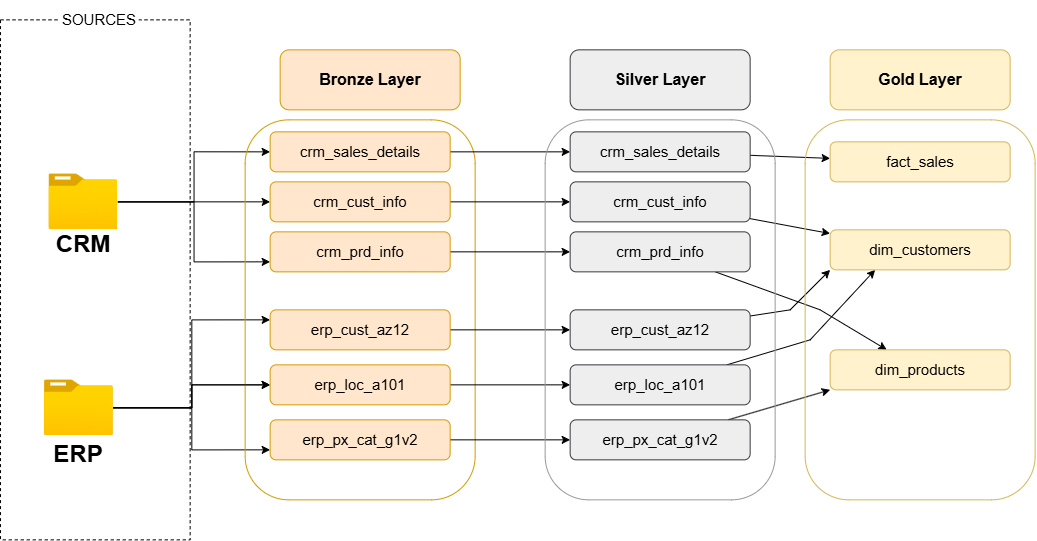

The diagram above was exported from draw.io. Its source (the exported page's mxGraphModel, read from the mxfile embedded in the PNG):
<mxGraphModel dx="1084" dy="659" grid="1" gridSize="10" guides="1" tooltips="1" connect="1" arrows="1" fold="1" page="0" pageScale="1" pageWidth="827" pageHeight="1169" math="0" shadow="0">
  <root>
    <mxCell id="0" />
    <mxCell id="1" parent="0" />
    <mxCell id="oS51lzEstQlRnLmZGK-F-1" parent="1" style="rounded=0;whiteSpace=wrap;html=1;fillColor=none;dashed=1;" value="&lt;b&gt;&lt;br&gt;&lt;/b&gt;" vertex="1">
      <mxGeometry height="520" width="189.63" x="30.37" y="70" as="geometry" />
    </mxCell>
    <mxCell id="oS51lzEstQlRnLmZGK-F-2" parent="1" style="text;html=1;whiteSpace=wrap;strokeColor=none;fillColor=default;align=center;verticalAlign=middle;rounded=0;fontSize=15;" value="SOURCES" vertex="1">
      <mxGeometry height="40" width="80" x="88.99" y="50" as="geometry" />
    </mxCell>
    <mxCell id="oS51lzEstQlRnLmZGK-F-18" edge="1" parent="1" source="oS51lzEstQlRnLmZGK-F-6" style="edgeStyle=orthogonalEdgeStyle;rounded=0;orthogonalLoop=1;jettySize=auto;html=1;entryX=0;entryY=0.5;entryDx=0;entryDy=0;" target="oS51lzEstQlRnLmZGK-F-13">
      <mxGeometry relative="1" as="geometry" />
    </mxCell>
    <mxCell id="oS51lzEstQlRnLmZGK-F-19" edge="1" parent="1" source="oS51lzEstQlRnLmZGK-F-6" style="edgeStyle=orthogonalEdgeStyle;rounded=0;orthogonalLoop=1;jettySize=auto;html=1;entryX=0;entryY=0.5;entryDx=0;entryDy=0;" target="oS51lzEstQlRnLmZGK-F-12">
      <mxGeometry relative="1" as="geometry" />
    </mxCell>
    <mxCell id="oS51lzEstQlRnLmZGK-F-20" edge="1" parent="1" source="oS51lzEstQlRnLmZGK-F-6" style="edgeStyle=orthogonalEdgeStyle;rounded=0;orthogonalLoop=1;jettySize=auto;html=1;entryX=0;entryY=0.75;entryDx=0;entryDy=0;" target="oS51lzEstQlRnLmZGK-F-14">
      <mxGeometry relative="1" as="geometry" />
    </mxCell>
    <mxCell id="oS51lzEstQlRnLmZGK-F-6" parent="1" style="image;aspect=fixed;html=1;points=[];align=center;fontSize=12;image=img/lib/azure2/general/Folder_Blank.svg;" value="" vertex="1">
      <mxGeometry height="56.00000000000001" width="69" x="78.75" y="224" as="geometry" />
    </mxCell>
    <mxCell id="oS51lzEstQlRnLmZGK-F-22" edge="1" parent="1" source="oS51lzEstQlRnLmZGK-F-7" style="edgeStyle=orthogonalEdgeStyle;rounded=0;orthogonalLoop=1;jettySize=auto;html=1;entryX=0;entryY=0.5;entryDx=0;entryDy=0;" target="oS51lzEstQlRnLmZGK-F-16">
      <mxGeometry relative="1" as="geometry" />
    </mxCell>
    <mxCell id="oS51lzEstQlRnLmZGK-F-23" edge="1" parent="1" source="oS51lzEstQlRnLmZGK-F-7" style="edgeStyle=orthogonalEdgeStyle;rounded=0;orthogonalLoop=1;jettySize=auto;html=1;entryX=0;entryY=0.75;entryDx=0;entryDy=0;" target="oS51lzEstQlRnLmZGK-F-17">
      <mxGeometry relative="1" as="geometry" />
    </mxCell>
    <mxCell id="oS51lzEstQlRnLmZGK-F-25" edge="1" parent="1" source="oS51lzEstQlRnLmZGK-F-7" style="edgeStyle=orthogonalEdgeStyle;rounded=0;orthogonalLoop=1;jettySize=auto;html=1;entryX=0;entryY=0.25;entryDx=0;entryDy=0;" target="oS51lzEstQlRnLmZGK-F-15">
      <mxGeometry relative="1" as="geometry" />
    </mxCell>
    <mxCell id="oS51lzEstQlRnLmZGK-F-7" parent="1" style="image;aspect=fixed;html=1;points=[];align=center;fontSize=12;image=img/lib/azure2/general/Folder_Blank.svg;" value="" vertex="1">
      <mxGeometry height="56.00000000000001" width="69" x="74.25" y="430" as="geometry" />
    </mxCell>
    <mxCell id="oS51lzEstQlRnLmZGK-F-9" parent="1" style="text;html=1;whiteSpace=wrap;strokeColor=none;fillColor=none;align=center;verticalAlign=middle;rounded=0;fontSize=24;" value="&lt;b&gt;CRM&lt;/b&gt;" vertex="1">
      <mxGeometry height="30" width="60" x="83.25" y="280" as="geometry" />
    </mxCell>
    <mxCell id="oS51lzEstQlRnLmZGK-F-10" parent="1" style="text;html=1;whiteSpace=wrap;strokeColor=none;fillColor=none;align=center;verticalAlign=middle;rounded=0;fontSize=24;" value="&lt;b&gt;ERP&lt;/b&gt;" vertex="1">
      <mxGeometry height="30" width="60" x="78.75" y="490" as="geometry" />
    </mxCell>
    <mxCell id="oS51lzEstQlRnLmZGK-F-11" parent="1" style="rounded=1;whiteSpace=wrap;html=1;fillColor=#ffe6cc;strokeColor=#d79b00;" value="&lt;b&gt;&lt;font style=&quot;font-size: 16px;&quot;&gt;Bronze Layer&lt;/font&gt;&lt;/b&gt;" vertex="1">
      <mxGeometry height="60" width="180" x="310" y="100" as="geometry" />
    </mxCell>
    <mxCell id="oS51lzEstQlRnLmZGK-F-26" parent="1" style="rounded=1;whiteSpace=wrap;html=1;fillColor=none;strokeColor=#d79b00;arcSize=19;" value="" vertex="1">
      <mxGeometry height="380" width="230" x="275" y="170" as="geometry" />
    </mxCell>
    <mxCell id="oS51lzEstQlRnLmZGK-F-50" edge="1" parent="1" source="oS51lzEstQlRnLmZGK-F-12" style="edgeStyle=orthogonalEdgeStyle;rounded=0;orthogonalLoop=1;jettySize=auto;html=1;entryX=0;entryY=0.5;entryDx=0;entryDy=0;" target="oS51lzEstQlRnLmZGK-F-28">
      <mxGeometry relative="1" as="geometry" />
    </mxCell>
    <mxCell id="oS51lzEstQlRnLmZGK-F-12" parent="1" style="rounded=1;whiteSpace=wrap;html=1;fillColor=#ffe6cc;strokeColor=#d79b00;" value="&lt;font style=&quot;font-size: 15px;&quot;&gt;crm_sales_details&lt;/font&gt;" vertex="1">
      <mxGeometry height="40" width="180" x="300" y="182" as="geometry" />
    </mxCell>
    <mxCell id="oS51lzEstQlRnLmZGK-F-45" edge="1" parent="1" source="oS51lzEstQlRnLmZGK-F-13" style="edgeStyle=orthogonalEdgeStyle;rounded=0;orthogonalLoop=1;jettySize=auto;html=1;entryX=0;entryY=0.5;entryDx=0;entryDy=0;" target="oS51lzEstQlRnLmZGK-F-29">
      <mxGeometry relative="1" as="geometry" />
    </mxCell>
    <mxCell id="oS51lzEstQlRnLmZGK-F-13" parent="1" style="rounded=1;whiteSpace=wrap;html=1;fillColor=#ffe6cc;strokeColor=#d79b00;" value="&lt;font style=&quot;font-size: 15px;&quot;&gt;crm_cust_info&lt;/font&gt;" vertex="1">
      <mxGeometry height="40" width="180" x="300" y="232" as="geometry" />
    </mxCell>
    <mxCell id="oS51lzEstQlRnLmZGK-F-46" edge="1" parent="1" source="oS51lzEstQlRnLmZGK-F-14" style="edgeStyle=orthogonalEdgeStyle;rounded=0;orthogonalLoop=1;jettySize=auto;html=1;" target="oS51lzEstQlRnLmZGK-F-30">
      <mxGeometry relative="1" as="geometry" />
    </mxCell>
    <mxCell id="oS51lzEstQlRnLmZGK-F-14" parent="1" style="rounded=1;whiteSpace=wrap;html=1;fillColor=#ffe6cc;strokeColor=#d79b00;" value="&lt;font style=&quot;font-size: 15px;&quot;&gt;crm_prd_info&lt;/font&gt;" vertex="1">
      <mxGeometry height="40" width="180" x="300" y="282" as="geometry" />
    </mxCell>
    <mxCell id="oS51lzEstQlRnLmZGK-F-47" edge="1" parent="1" source="oS51lzEstQlRnLmZGK-F-15" style="edgeStyle=orthogonalEdgeStyle;rounded=0;orthogonalLoop=1;jettySize=auto;html=1;" target="oS51lzEstQlRnLmZGK-F-31">
      <mxGeometry relative="1" as="geometry" />
    </mxCell>
    <mxCell id="oS51lzEstQlRnLmZGK-F-15" parent="1" style="rounded=1;whiteSpace=wrap;html=1;fillColor=#ffe6cc;strokeColor=#d79b00;" value="&lt;font style=&quot;font-size: 15px;&quot;&gt;erp_cust_az12&lt;/font&gt;" vertex="1">
      <mxGeometry height="40" width="180" x="300" y="360" as="geometry" />
    </mxCell>
    <mxCell id="oS51lzEstQlRnLmZGK-F-49" edge="1" parent="1" source="oS51lzEstQlRnLmZGK-F-17" style="edgeStyle=orthogonalEdgeStyle;rounded=0;orthogonalLoop=1;jettySize=auto;html=1;entryX=0;entryY=0.5;entryDx=0;entryDy=0;" target="oS51lzEstQlRnLmZGK-F-32">
      <mxGeometry relative="1" as="geometry" />
    </mxCell>
    <mxCell id="oS51lzEstQlRnLmZGK-F-17" parent="1" style="rounded=1;whiteSpace=wrap;html=1;fillColor=#ffe6cc;strokeColor=#d79b00;" value="&lt;font style=&quot;font-size: 15px;&quot;&gt;erp_px_cat_g1v2&lt;/font&gt;" vertex="1">
      <mxGeometry height="40" width="180" x="300" y="470" as="geometry" />
    </mxCell>
    <mxCell id="oS51lzEstQlRnLmZGK-F-24" edge="1" parent="1" source="oS51lzEstQlRnLmZGK-F-7" style="edgeStyle=orthogonalEdgeStyle;rounded=0;orthogonalLoop=1;jettySize=auto;html=1;" target="oS51lzEstQlRnLmZGK-F-16" value="">
      <mxGeometry relative="1" as="geometry">
        <mxPoint x="143" y="458" as="sourcePoint" />
        <mxPoint x="390" y="400" as="targetPoint" />
      </mxGeometry>
    </mxCell>
    <mxCell id="oS51lzEstQlRnLmZGK-F-48" edge="1" parent="1" source="oS51lzEstQlRnLmZGK-F-16" style="edgeStyle=orthogonalEdgeStyle;rounded=0;orthogonalLoop=1;jettySize=auto;html=1;" target="oS51lzEstQlRnLmZGK-F-33">
      <mxGeometry relative="1" as="geometry" />
    </mxCell>
    <mxCell id="oS51lzEstQlRnLmZGK-F-16" parent="1" style="rounded=1;whiteSpace=wrap;html=1;fillColor=#ffe6cc;strokeColor=#d79b00;" value="&lt;span style=&quot;font-size: 15px;&quot;&gt;erp_loc_a101&lt;/span&gt;" vertex="1">
      <mxGeometry height="40" width="180" x="300" y="415" as="geometry" />
    </mxCell>
    <mxCell id="o3KwUdHWI6C_vWjBQUew-19" edge="1" parent="1" source="oS51lzEstQlRnLmZGK-F-28" style="edgeStyle=none;shape=connector;rounded=0;orthogonalLoop=1;jettySize=auto;html=1;strokeColor=default;align=center;verticalAlign=middle;fontFamily=Helvetica;fontSize=11;fontColor=default;labelBackgroundColor=default;endArrow=classic;" target="o3KwUdHWI6C_vWjBQUew-2">
      <mxGeometry relative="1" as="geometry" />
    </mxCell>
    <mxCell id="oS51lzEstQlRnLmZGK-F-28" parent="1" style="rounded=1;whiteSpace=wrap;html=1;fillColor=#eeeeee;strokeColor=#36393d;" value="&lt;font style=&quot;font-size: 15px;&quot;&gt;crm_sales_details&lt;/font&gt;" vertex="1">
      <mxGeometry height="40" width="180" x="600" y="182" as="geometry" />
    </mxCell>
    <mxCell id="o3KwUdHWI6C_vWjBQUew-25" edge="1" parent="1" source="oS51lzEstQlRnLmZGK-F-29" style="edgeStyle=none;shape=connector;rounded=0;orthogonalLoop=1;jettySize=auto;html=1;strokeColor=default;align=center;verticalAlign=middle;fontFamily=Helvetica;fontSize=11;fontColor=default;labelBackgroundColor=default;endArrow=classic;flowAnimation=0;shadow=0;curved=0;" target="o3KwUdHWI6C_vWjBQUew-1">
      <mxGeometry relative="1" as="geometry">
        <Array as="points">
          <mxPoint x="840" y="280" />
        </Array>
      </mxGeometry>
    </mxCell>
    <mxCell id="oS51lzEstQlRnLmZGK-F-29" parent="1" style="rounded=1;whiteSpace=wrap;html=1;fillColor=#eeeeee;strokeColor=#36393d;" value="&lt;font style=&quot;font-size: 15px;&quot;&gt;crm_cust_info&lt;/font&gt;" vertex="1">
      <mxGeometry height="40" width="180" x="600" y="232" as="geometry" />
    </mxCell>
    <mxCell id="o3KwUdHWI6C_vWjBQUew-26" edge="1" parent="1" source="oS51lzEstQlRnLmZGK-F-30" style="edgeStyle=none;shape=connector;rounded=0;orthogonalLoop=1;jettySize=auto;html=1;strokeColor=default;align=center;verticalAlign=middle;fontFamily=Helvetica;fontSize=11;fontColor=default;labelBackgroundColor=default;endArrow=classic;" target="o3KwUdHWI6C_vWjBQUew-3">
      <mxGeometry relative="1" as="geometry">
        <Array as="points">
          <mxPoint x="850" y="360" />
        </Array>
      </mxGeometry>
    </mxCell>
    <mxCell id="oS51lzEstQlRnLmZGK-F-30" parent="1" style="rounded=1;whiteSpace=wrap;html=1;fillColor=#eeeeee;strokeColor=#36393d;" value="&lt;font style=&quot;font-size: 15px;&quot;&gt;crm_prd_info&lt;/font&gt;" vertex="1">
      <mxGeometry height="40" width="180" x="600" y="282" as="geometry" />
    </mxCell>
    <mxCell id="o3KwUdHWI6C_vWjBQUew-36" edge="1" parent="1" source="oS51lzEstQlRnLmZGK-F-31" style="edgeStyle=none;shape=connector;rounded=0;orthogonalLoop=1;jettySize=auto;html=1;entryX=0;entryY=1;entryDx=0;entryDy=0;strokeColor=default;align=center;verticalAlign=middle;fontFamily=Helvetica;fontSize=11;fontColor=default;labelBackgroundColor=default;endArrow=classic;" target="o3KwUdHWI6C_vWjBQUew-1">
      <mxGeometry relative="1" as="geometry">
        <Array as="points">
          <mxPoint x="820" y="360" />
        </Array>
      </mxGeometry>
    </mxCell>
    <mxCell id="oS51lzEstQlRnLmZGK-F-31" parent="1" style="rounded=1;whiteSpace=wrap;html=1;fillColor=#eeeeee;strokeColor=#36393d;" value="&lt;font style=&quot;font-size: 15px;&quot;&gt;erp_cust_az12&lt;/font&gt;" vertex="1">
      <mxGeometry height="40" width="180" x="600" y="360" as="geometry" />
    </mxCell>
    <mxCell id="o3KwUdHWI6C_vWjBQUew-34" edge="1" parent="1" source="oS51lzEstQlRnLmZGK-F-32" style="edgeStyle=none;shape=connector;rounded=0;orthogonalLoop=1;jettySize=auto;html=1;entryX=0;entryY=1;entryDx=0;entryDy=0;strokeColor=default;align=center;verticalAlign=middle;fontFamily=Helvetica;fontSize=11;fontColor=default;labelBackgroundColor=default;endArrow=classic;" target="o3KwUdHWI6C_vWjBQUew-3">
      <mxGeometry relative="1" as="geometry" />
    </mxCell>
    <mxCell id="oS51lzEstQlRnLmZGK-F-32" parent="1" style="rounded=1;whiteSpace=wrap;html=1;fillColor=#eeeeee;strokeColor=#36393d;" value="&lt;font style=&quot;font-size: 15px;&quot;&gt;erp_px_cat_g1v2&lt;/font&gt;" vertex="1">
      <mxGeometry height="40" width="180" x="600" y="470" as="geometry" />
    </mxCell>
    <mxCell id="o3KwUdHWI6C_vWjBQUew-35" edge="1" parent="1" source="oS51lzEstQlRnLmZGK-F-33" style="edgeStyle=none;shape=connector;rounded=0;orthogonalLoop=1;jettySize=auto;html=1;entryX=0.25;entryY=1;entryDx=0;entryDy=0;strokeColor=default;align=center;verticalAlign=middle;fontFamily=Helvetica;fontSize=11;fontColor=default;labelBackgroundColor=default;endArrow=classic;" target="o3KwUdHWI6C_vWjBQUew-1">
      <mxGeometry relative="1" as="geometry">
        <Array as="points">
          <mxPoint x="840" y="390" />
        </Array>
      </mxGeometry>
    </mxCell>
    <mxCell id="oS51lzEstQlRnLmZGK-F-33" parent="1" style="rounded=1;whiteSpace=wrap;html=1;fillColor=#eeeeee;strokeColor=#36393d;" value="&lt;span style=&quot;font-size: 15px;&quot;&gt;erp_loc_a101&lt;/span&gt;" vertex="1">
      <mxGeometry height="40" width="180" x="600" y="415" as="geometry" />
    </mxCell>
    <mxCell id="oS51lzEstQlRnLmZGK-F-34" parent="1" style="rounded=1;whiteSpace=wrap;html=1;fillColor=#eeeeee;strokeColor=#36393d;" value="&lt;b&gt;&lt;font style=&quot;font-size: 16px;&quot;&gt;Silver Layer&lt;/font&gt;&lt;/b&gt;" vertex="1">
      <mxGeometry height="60" width="180" x="600" y="100" as="geometry" />
    </mxCell>
    <mxCell id="oS51lzEstQlRnLmZGK-F-51" parent="1" style="rounded=1;whiteSpace=wrap;html=1;fillColor=none;strokeColor=#999999;arcSize=19;" value="" vertex="1">
      <mxGeometry height="380" width="230" x="575" y="170" as="geometry" />
    </mxCell>
    <mxCell id="o3KwUdHWI6C_vWjBQUew-1" parent="1" style="rounded=1;whiteSpace=wrap;html=1;fillColor=#fff2cc;strokeColor=#d6b656;" value="&lt;font style=&quot;font-size: 15px;&quot;&gt;dim_customers&lt;/font&gt;" vertex="1">
      <mxGeometry height="40" width="180" x="860" y="280" as="geometry" />
    </mxCell>
    <mxCell id="o3KwUdHWI6C_vWjBQUew-2" parent="1" style="rounded=1;whiteSpace=wrap;html=1;fillColor=#fff2cc;strokeColor=#d6b656;" value="&lt;font style=&quot;font-size: 15px;&quot;&gt;fact_sales&lt;/font&gt;" vertex="1">
      <mxGeometry height="40" width="180" x="860" y="192" as="geometry" />
    </mxCell>
    <mxCell id="o3KwUdHWI6C_vWjBQUew-3" parent="1" style="rounded=1;whiteSpace=wrap;html=1;fillColor=#fff2cc;strokeColor=#d6b656;" value="&lt;font style=&quot;font-size: 15px;&quot;&gt;dim_products&lt;/font&gt;" vertex="1">
      <mxGeometry height="40" width="180" x="860" y="400" as="geometry" />
    </mxCell>
    <mxCell id="o3KwUdHWI6C_vWjBQUew-7" parent="1" style="rounded=1;whiteSpace=wrap;html=1;fillColor=#fff2cc;strokeColor=#d6b656;" value="&lt;b&gt;&lt;font style=&quot;font-size: 16px;&quot;&gt;Gold Layer&lt;/font&gt;&lt;/b&gt;" vertex="1">
      <mxGeometry height="60" width="180" x="860" y="100" as="geometry" />
    </mxCell>
    <mxCell id="o3KwUdHWI6C_vWjBQUew-37" parent="1" style="rounded=1;whiteSpace=wrap;html=1;fillColor=none;strokeColor=#d6b656;arcSize=19;" value="" vertex="1">
      <mxGeometry height="380" width="230" x="835" y="170" as="geometry" />
    </mxCell>
  </root>
</mxGraphModel>